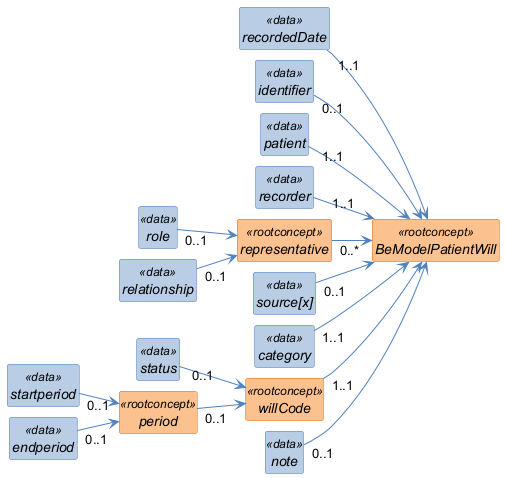

The diagram above was rendered by PlantUML. Its source (embedded in the PNG):
@startuml
left to right direction
skinparam shadowing false
skinparam nodesep 10
skinparam ranksep 40
skinparam classAttributeIconSize 0
skinparam class {
  FontStyle italic
  BackgroundColor<<rootconcept>> #FAC08F
  BorderColor<<rootconcept>> #E36C0A
  BackgroundColor<<data>> #B8CCE4
  BorderColor<<data>> #4F81BD
  BackgroundColor<<reference>> #D9D9D9
  BorderColor<<reference>> #808080
  BackgroundColor<<value set>> #C3D69B
  BorderColor<<value set>> #77933C
  ArrowColor #4F81BD
}
hide circle
hide empty members

class "BeModelPatientWill" as BeModelPatientWill <<rootconcept>> {
}

class "recordedDate" as BeModelPatientWill_recordedDate <<data>> {
}

class "identifier" as BeModelPatientWill_identifier <<data>> {
}

class "patient" as BeModelPatientWill_patient <<data>> {
}

class "recorder" as BeModelPatientWill_recorder <<data>> {
}

class "representative" as BeModelPatientWill_representative <<rootconcept>> {
}

class "role" as BeModelPatientWill_representative_role <<data>> {
}

class "relationship" as BeModelPatientWill_representative_relationship <<data>> {
}

class "source[x]" as BeModelPatientWill_source_x_ <<data>> {
}

class "category" as BeModelPatientWill_category <<data>> {
}

class "willCode" as BeModelPatientWill_willCode <<rootconcept>> {
}

class "status" as BeModelPatientWill_willCode_status <<data>> {
}

class "period" as BeModelPatientWill_willCode_period <<rootconcept>> {
}

class "startperiod" as BeModelPatientWill_willCode_period_startperiod <<data>> {
}

class "endperiod" as BeModelPatientWill_willCode_period_endperiod <<data>> {
}

class "note" as BeModelPatientWill_note <<data>> {
}

BeModelPatientWill_recordedDate "1..1" --> BeModelPatientWill
BeModelPatientWill_identifier "0..1" --> BeModelPatientWill
BeModelPatientWill_patient "1..1" --> BeModelPatientWill
BeModelPatientWill_recorder "1..1" --> BeModelPatientWill
BeModelPatientWill_representative "0..*" --> BeModelPatientWill
BeModelPatientWill_representative_role "0..1" --> BeModelPatientWill_representative
BeModelPatientWill_representative_relationship "0..1" --> BeModelPatientWill_representative
BeModelPatientWill_source_x_ "0..1" --> BeModelPatientWill
BeModelPatientWill_category "1..1" --> BeModelPatientWill
BeModelPatientWill_willCode "1..1" --> BeModelPatientWill
BeModelPatientWill_willCode_status "0..1" --> BeModelPatientWill_willCode
BeModelPatientWill_willCode_period "0..1" --> BeModelPatientWill_willCode
BeModelPatientWill_willCode_period_startperiod "0..1" --> BeModelPatientWill_willCode_period
BeModelPatientWill_willCode_period_endperiod "0..1" --> BeModelPatientWill_willCode_period
BeModelPatientWill_note "0..1" --> BeModelPatientWill
@enduml